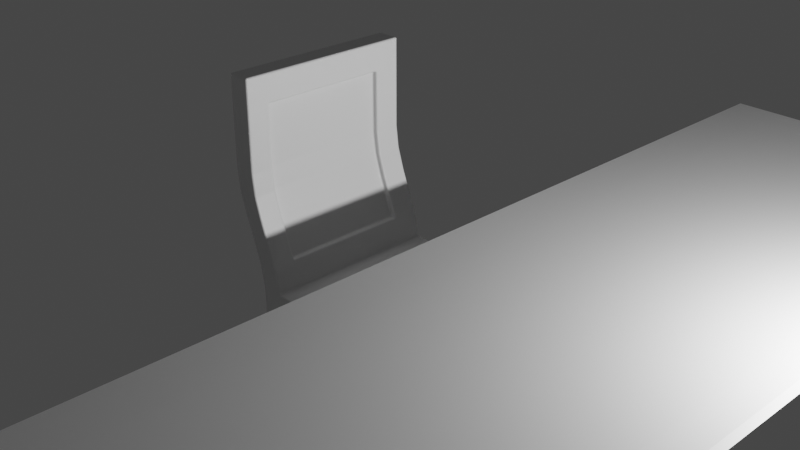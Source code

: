 # Source: Les_3_-_Stoel.blend  (saved by Blender 2.80.74; exported with 4.5.12 LTS)
import bpy
from mathutils import Matrix  # noqa: F401  (used for matrix-valued properties, if any)

bpy.ops.wm.read_factory_settings(use_empty=True)
scene = bpy.context.scene
scene.name = 'Scene'

# ---- collections
col_collection = bpy.data.collections.new('Collection'); scene.collection.children.link(col_collection)

# ---- materials (node trees are filled in below, after node groups)
mat_material = bpy.data.materials.new('Material')
mat_material.alpha_threshold = 0.0
mat_material.use_transparent_shadow = False
mat_material.line_color = (0.0, 0.0, 0.0, 1.0)

# ---- material node trees
mat_material.use_nodes = True; mat_material.node_tree.nodes.clear()
_N = mat_material.node_tree.nodes; _L = mat_material.node_tree.links
n0 = _N.new('ShaderNodeOutputMaterial'); n0.name = 'Material Output'; n0.location = (300, 300)
n1 = _N.new('ShaderNodeBsdfPrincipled'); n1.name = 'Principled BSDF'; n1.location = (10, 300)
n1.distribution = 'GGX'
n1.subsurface_method = 'BURLEY'
n1.inputs[2].default_value = 0.4
n1.inputs[3].default_value = 1.45
n1.inputs[27].default_value = (0.0, 0.0, 0.0, 1.0)
n1.inputs[28].default_value = 1.0
_L.new(n1.outputs[0], n0.inputs[0])
n0.is_active_output = True

# ---- world
world_world = bpy.data.worlds.new('World'); scene.world = world_world
world_world.use_nodes = True; world_world.node_tree.nodes.clear()
_N = world_world.node_tree.nodes; _L = world_world.node_tree.links
n0 = _N.new('ShaderNodeOutputWorld'); n0.name = 'World Output'; n0.location = (300, 300)
n1 = _N.new('ShaderNodeBackground'); n1.name = 'Background'; n1.location = (10, 300)
n1.inputs[0].default_value = (0.05088, 0.05088, 0.05088, 1.0)
_L.new(n1.outputs[0], n0.inputs[0])
n0.is_active_output = True
world_world.color = (0.05088, 0.05088, 0.05088)
world_world.use_sun_shadow = False
world_world.sun_shadow_jitter_overblur = 0.0

# ---- cameras
cam_camera = bpy.data.cameras.new('Camera')
cam_camera.clip_end = 100.0
cam_camera.ortho_scale = 7.314

# ---- lights
light_light = bpy.data.lights.new('Light', 'POINT')
light_light.transmission_factor = 0.0
light_light.energy = 1000.0
light_light.shadow_soft_size = 0.1
light_light.shadow_maximum_resolution = 0.006
light_light.use_absolute_resolution = True

# ---- meshes
me_cube = bpy.data.meshes.new('Cube')
me_cube.from_pydata([(1.0, 1.0, -0.8119), (1.0, 1.0, -1.0), (1.0, -1.0, -0.8119), (1.0, -1.0, -1.0), (-1.004, 1.0, -0.8119), (-1.0, 1.0, -1.0), (-1.004, -1.0, -0.8119), (-1.0, -1.0, -1.0), (0.7701, 1.0, -1.0), (0.7701, -1.0, -0.8119), (0.7701, -1.0, -1.0), (0.7701, 1.0, -0.8119), (-0.7374, 1.0, -1.0), (-0.7415, -1.0, -0.8119), (-0.7374, -1.0, -1.0), (-0.7415, 1.0, -0.8119), (-1.0, -0.7989, -1.0), (1.0, -0.7989, -0.8119), (-1.004, -0.7989, -0.8119), (1.0, -0.7989, -1.0), (0.7701, -0.7989, -1.0), (0.7701, -0.7989, -0.8119), (-0.7374, -0.7989, -1.0), (-0.7415, -0.7989, -0.8119), (-1.004, 0.7598, -0.8119), (1.0, 0.7598, -1.0), (-1.0, 0.7598, -1.0), (1.0, 0.7598, -0.8119), (0.7701, 0.7598, -1.0), (0.7701, 0.7598, -0.8119), (-0.7374, 0.7598, -1.0), (-0.7415, 0.7598, -0.8119), (-1.0, -0.7989, -2.654), (-1.0, -1.0, -2.654), (-0.7374, 1.0, -2.654), (-1.0, 1.0, -2.654), (0.7701, -1.0, -2.654), (1.0, -1.0, -2.654), (1.0, 0.7598, -2.654), (1.0, 1.0, -2.654), (0.7701, 1.0, -2.654), (0.7701, -0.7989, -2.654), (-0.7374, -1.0, -2.654), (-0.7374, -0.7989, -2.654), (1.0, -0.7989, -2.654), (-1.0, 0.7598, -2.654), (0.7701, 0.7598, -2.654), (-0.7374, 0.7598, -2.654), (-1.095, -1.0, 1.446), (-1.357, -1.0, 1.446), (-1.357, 0.7598, 1.446), (-1.357, 1.0, 1.446), (-1.095, 1.0, 1.446), (-1.095, -0.7989, 1.446), (-1.357, -0.7989, 1.446), (-1.095, 0.7598, 1.446), (-1.095, -0.7385, 1.128), (-1.095, -0.7385, 0.9375), (-1.095, -0.7385, 0.6866), (-1.095, -0.7385, 0.4358), (-1.062, -0.7385, 0.1849), (-0.9808, -0.7385, -0.06598), (-0.8813, -0.7385, -0.3168), (-0.812, -0.7385, -0.5108), (-0.812, 0.6994, -0.5108), (-0.8813, 0.6994, -0.3168), (-0.9808, 0.6994, -0.06598), (-1.062, 0.6994, 0.1849), (-1.095, 0.6994, 0.4358), (-1.095, 0.6994, 0.6866), (-1.095, 0.6994, 0.9375), (-1.095, 0.6994, 1.128), (-1.054, -0.7989, -0.5677), (-1.144, -0.7989, -0.3168), (-1.243, -0.7989, -0.06598), (-1.324, -0.7989, 0.1849), (-1.357, -0.7989, 0.4358), (-1.357, -0.7989, 0.6866), (-1.357, -0.7989, 0.9375), (-1.357, -0.7989, 1.188), (-1.357, 0.7598, 1.188), (-1.357, 0.7598, 0.9375), (-1.357, 0.7598, 0.6866), (-1.357, 0.7598, 0.4358), (-1.324, 0.7598, 0.1849), (-1.243, 0.7598, -0.06598), (-1.144, 0.7598, -0.3168), (-1.054, 0.7598, -0.5677), (-1.357, 1.0, 1.188), (-1.357, 1.0, 0.9375), (-1.357, 1.0, 0.6866), (-1.357, 1.0, 0.4358), (-1.324, 1.0, 0.1849), (-1.243, 1.0, -0.06598), (-1.144, 1.0, -0.3168), (-1.054, 1.0, -0.5677), (-0.7917, 1.0, -0.5677), (-0.8813, 1.0, -0.3168), (-0.9808, 1.0, -0.06598), (-1.062, 1.0, 0.1849), (-1.095, 1.0, 0.4358), (-1.095, 1.0, 0.6866), (-1.095, 1.0, 0.9375), (-1.095, 1.0, 1.188), (-1.095, -1.0, 1.188), (-1.095, -1.0, 0.9375), (-1.095, -1.0, 0.6866), (-1.095, -1.0, 0.4358), (-1.062, -1.0, 0.1849), (-0.9808, -1.0, -0.06598), (-0.8813, -1.0, -0.3168), (-0.7917, -1.0, -0.5677), (-1.054, -1.0, -0.5677), (-1.144, -1.0, -0.3168), (-1.243, -1.0, -0.06598), (-1.324, -1.0, 0.1849), (-1.357, -1.0, 0.4358), (-1.357, -1.0, 0.6866), (-1.357, -1.0, 0.9375), (-1.357, -1.0, 1.188), (-1.095, -0.7989, 1.188), (-1.095, -0.7989, 0.9375), (-1.095, -0.7989, 0.6866), (-1.095, -0.7989, 0.4358), (-1.062, -0.7989, 0.1849), (-0.9808, -0.7989, -0.06598), (-0.8813, -0.7989, -0.3168), (-0.7917, -0.7989, -0.5677), (-0.7917, 0.7598, -0.5677), (-0.8813, 0.7598, -0.3168), (-0.9808, 0.7598, -0.06598), (-1.062, 0.7598, 0.1849), (-1.095, 0.7598, 0.4358), (-1.095, 0.7598, 0.6866), (-1.095, 0.7598, 0.9375), (-1.095, 0.7598, 1.188), (-0.9442, 0.6994, -0.3274), (-0.9442, -0.7385, -0.3274), (-1.044, 0.6994, -0.07654), (-1.044, -0.7385, -0.07654), (-1.124, 0.6994, 0.1743), (-1.124, -0.7385, 0.1743), (-1.158, 0.6994, 0.4252), (-1.158, -0.7385, 0.4252), (-1.158, 0.6994, 0.6761), (-1.158, -0.7385, 0.6761), (-1.158, 0.6994, 0.9269), (-1.158, -0.7385, 0.9269), (-1.158, -0.7385, 1.117), (-0.875, -0.7385, -0.5214), (-0.875, 0.6994, -0.5214), (-1.158, 0.6994, 1.117)], [], [(88, 80, 50, 51), (14, 13, 6, 7), (26, 24, 4, 5), (3, 10, 36, 37), (19, 17, 2, 3), (8, 11, 0, 1), (12, 15, 11, 8), (22, 20, 10, 14), (3, 2, 9, 10), (17, 21, 9, 2), (16, 22, 43, 32), (5, 4, 15, 12), (10, 9, 13, 14), (21, 23, 13, 9), (29, 31, 23, 21), (26, 30, 22, 16), (27, 29, 21, 17), (30, 28, 20, 22), (25, 27, 17, 19), (28, 25, 19, 20), (7, 6, 18, 16), (80, 79, 54, 50), (120, 135, 55, 53), (7, 16, 32, 33), (1, 0, 27, 25), (12, 8, 28, 30), (0, 11, 29, 27), (14, 7, 33, 42), (11, 15, 31, 29), (16, 18, 24, 26), (41, 44, 37, 36), (32, 43, 42, 33), (40, 39, 38, 46), (35, 34, 47, 45), (5, 12, 34, 35), (25, 28, 46, 38), (19, 3, 37, 44), (26, 5, 35, 45), (22, 14, 42, 43), (10, 20, 41, 36), (1, 25, 38, 39), (28, 8, 40, 46), (20, 19, 44, 41), (8, 1, 39, 40), (30, 26, 45, 47), (12, 30, 47, 34), (53, 54, 49, 48), (55, 50, 54, 53), (52, 51, 50, 55), (135, 103, 52, 55), (104, 120, 53, 48), (103, 88, 51, 52), (79, 119, 49, 54), (119, 104, 48, 49), (6, 13, 111, 112), (112, 111, 110, 113), (113, 110, 109, 114), (114, 109, 108, 115), (115, 108, 107, 116), (116, 107, 106, 117), (117, 106, 105, 118), (118, 105, 104, 119), (18, 6, 112, 72), (72, 112, 113, 73), (73, 113, 114, 74), (74, 114, 115, 75), (75, 115, 116, 76), (76, 116, 117, 77), (77, 117, 118, 78), (78, 118, 119, 79), (15, 4, 95, 96), (96, 95, 94, 97), (97, 94, 93, 98), (98, 93, 92, 99), (99, 92, 91, 100), (100, 91, 90, 101), (101, 90, 89, 102), (102, 89, 88, 103), (13, 23, 127, 111), (111, 127, 126, 110), (110, 126, 125, 109), (109, 125, 124, 108), (108, 124, 123, 107), (107, 123, 122, 106), (106, 122, 121, 105), (105, 121, 120, 104), (31, 15, 96, 128), (128, 96, 97, 129), (129, 97, 98, 130), (130, 98, 99, 131), (131, 99, 100, 132), (132, 100, 101, 133), (133, 101, 102, 134), (134, 102, 103, 135), (23, 31, 128, 127), (70, 71, 151, 146), (61, 62, 137, 139), (69, 70, 146, 144), (60, 61, 139, 141), (68, 69, 144, 142), (59, 60, 141, 143), (67, 68, 142, 140), (24, 18, 72, 87), (87, 72, 73, 86), (86, 73, 74, 85), (85, 74, 75, 84), (84, 75, 76, 83), (83, 76, 77, 82), (82, 77, 78, 81), (81, 78, 79, 80), (4, 24, 87, 95), (95, 87, 86, 94), (94, 86, 85, 93), (93, 85, 84, 92), (92, 84, 83, 91), (91, 83, 82, 90), (90, 82, 81, 89), (89, 81, 80, 88), (57, 56, 120, 121), (58, 57, 121, 122), (59, 58, 122, 123), (60, 59, 123, 124), (61, 60, 124, 125), (62, 61, 125, 126), (63, 62, 126, 127), (65, 64, 128, 129), (66, 65, 129, 130), (67, 66, 130, 131), (68, 67, 131, 132), (69, 68, 132, 133), (70, 69, 133, 134), (71, 70, 134, 135), (64, 63, 127, 128), (56, 71, 135, 120), (149, 150, 136, 137), (137, 136, 138, 139), (139, 138, 140, 141), (141, 140, 142, 143), (143, 142, 144, 145), (145, 144, 146, 147), (147, 146, 151, 148), (62, 63, 149, 137), (63, 64, 150, 149), (64, 65, 136, 150), (56, 57, 147, 148), (71, 56, 148, 151), (65, 66, 138, 136), (57, 58, 145, 147), (66, 67, 140, 138), (58, 59, 143, 145)])
_uv = me_cube.uv_layers.new(name='UVMap')
_uv.uv.foreach_set('vector', [0.625, 0.75, 0.625, 0.72, 0.625, 0.72, 0.625, 0.75, 0.375, 0.4672, 0.625, 0.4672, 0.625, 0.5, 0.375, 0.5, 0.375, 0.72, 0.625, 0.72, 0.625, 0.75, 0.375, 0.75, 0.375, 0.25, 0.375, 0.2787, 0.375, 0.2787, 0.375, 0.25, 0.125, 0.7249, 0.375, 0.7249, 0.375, 0.75, 0.125, 0.75, 0.625, 0.7213, 0.875, 0.7213, 0.875, 0.75, 0.625, 0.75, 0.625, 0.5328, 0.875, 0.5328, 0.875, 0.7213, 0.625, 0.7213, 0.4078, 0.9749, 0.5963, 0.9749, 0.5963, 1.0, 0.4078, 1.0, 0.375, 0.25, 0.625, 0.25, 0.625, 0.2787, 0.375, 0.2787, 0.375, 0.2249, 0.4037, 0.2249, 0.4037, 0.25, 0.375, 0.25, 0.375, 0.9749, 0.4078, 0.9749, 0.4078, 0.9749, 0.375, 0.9749, 0.625, 0.5, 0.875, 0.5, 0.875, 0.5328, 0.625, 0.5328, 0.375, 0.2787, 0.625, 0.2787, 0.625, 0.4672, 0.375, 0.4672, 0.4037, 0.2249, 0.5922, 0.2249, 0.5922, 0.25, 0.4037, 0.25, 0.4037, 0.03003, 0.5922, 0.03003, 0.5922, 0.2249, 0.4037, 0.2249, 0.375, 0.78, 0.4078, 0.78, 0.4078, 0.9749, 0.375, 0.9749, 0.375, 0.03003, 0.4037, 0.03003, 0.4037, 0.2249, 0.375, 0.2249, 0.4078, 0.78, 0.5963, 0.78, 0.5963, 0.9749, 0.4078, 0.9749, 0.125, 0.53, 0.375, 0.53, 0.375, 0.7249, 0.125, 0.7249, 0.5963, 0.78, 0.625, 0.78, 0.625, 0.9749, 0.5963, 0.9749, 0.375, 0.5, 0.625, 0.5, 0.625, 0.5251, 0.375, 0.5251, 0.625, 0.72, 0.625, 0.5251, 0.625, 0.5251, 0.625, 0.72, 0.5922, 0.2249, 0.5922, 0.03003, 0.5922, 0.03003, 0.5922, 0.2249, 0.375, 0.5, 0.375, 0.5251, 0.375, 0.5251, 0.375, 0.5, 0.125, 0.5, 0.375, 0.5, 0.375, 0.53, 0.125, 0.53, 0.4078, 0.75, 0.5963, 0.75, 0.5963, 0.78, 0.4078, 0.78, 0.375, 0.0, 0.4037, 0.0, 0.4037, 0.03003, 0.375, 0.03003, 0.375, 0.4672, 0.375, 0.5, 0.375, 0.5, 0.375, 0.4672, 0.4037, 0.0, 0.5922, 0.0, 0.5922, 0.03003, 0.4037, 0.03003, 0.375, 0.5251, 0.625, 0.5251, 0.625, 0.72, 0.375, 0.72, 0.5963, 0.9749, 0.625, 0.9749, 0.625, 1.0, 0.5963, 1.0, 0.375, 0.9749, 0.4078, 0.9749, 0.4078, 1.0, 0.375, 1.0, 0.5963, 0.75, 0.625, 0.75, 0.625, 0.78, 0.5963, 0.78, 0.375, 0.75, 0.4078, 0.75, 0.4078, 0.78, 0.375, 0.78, 0.625, 0.5, 0.625, 0.5328, 0.625, 0.5328, 0.625, 0.5, 0.625, 0.78, 0.5963, 0.78, 0.5963, 0.78, 0.625, 0.78, 0.125, 0.7249, 0.125, 0.75, 0.125, 0.75, 0.125, 0.7249, 0.375, 0.72, 0.375, 0.75, 0.375, 0.75, 0.375, 0.72, 0.4078, 0.9749, 0.4078, 1.0, 0.4078, 1.0, 0.4078, 0.9749, 0.5963, 1.0, 0.5963, 0.9749, 0.5963, 0.9749, 0.5963, 1.0, 0.125, 0.5, 0.125, 0.53, 0.125, 0.53, 0.125, 0.5, 0.5963, 0.78, 0.5963, 0.75, 0.5963, 0.75, 0.5963, 0.78, 0.5963, 0.9749, 0.625, 0.9749, 0.625, 0.9749, 0.5963, 0.9749, 0.625, 0.7213, 0.625, 0.75, 0.625, 0.75, 0.625, 0.7213, 0.4078, 0.78, 0.375, 0.78, 0.375, 0.78, 0.4078, 0.78, 0.4078, 0.75, 0.4078, 0.78, 0.4078, 0.78, 0.4078, 0.75, 0.5922, 0.2249, 0.625, 0.2249, 0.625, 0.25, 0.5922, 0.25, 0.5922, 0.03003, 0.625, 0.03003, 0.625, 0.2249, 0.5922, 0.2249, 0.5922, 0.0, 0.625, 0.0, 0.625, 0.03003, 0.5922, 0.03003, 0.5922, 0.03003, 0.5922, 0.0, 0.5922, 0.0, 0.5922, 0.03003, 0.5922, 0.25, 0.5922, 0.2249, 0.5922, 0.2249, 0.5922, 0.25, 0.875, 0.5328, 0.875, 0.5, 0.875, 0.5, 0.875, 0.5328, 0.625, 0.5251, 0.625, 0.5, 0.625, 0.5, 0.625, 0.5251, 0.625, 0.5, 0.625, 0.4672, 0.625, 0.4672, 0.625, 0.5, 0.625, 0.5, 0.625, 0.4672, 0.625, 0.4672, 0.625, 0.5, 0.625, 0.5, 0.625, 0.4672, 0.625, 0.4672, 0.625, 0.5, 0.625, 0.5, 0.625, 0.4672, 0.625, 0.4672, 0.625, 0.5, 0.625, 0.5, 0.625, 0.4672, 0.625, 0.4672, 0.625, 0.5, 0.625, 0.5, 0.625, 0.4672, 0.625, 0.4672, 0.625, 0.5, 0.625, 0.5, 0.625, 0.4672, 0.625, 0.4672, 0.625, 0.5, 0.625, 0.5, 0.625, 0.4672, 0.625, 0.4672, 0.625, 0.5, 0.625, 0.5, 0.625, 0.4672, 0.625, 0.4672, 0.625, 0.5, 0.625, 0.5251, 0.625, 0.5, 0.625, 0.5, 0.625, 0.5251, 0.625, 0.5251, 0.625, 0.5, 0.625, 0.5, 0.625, 0.5251, 0.625, 0.5251, 0.625, 0.5, 0.625, 0.5, 0.625, 0.5251, 0.625, 0.5251, 0.625, 0.5, 0.625, 0.5, 0.625, 0.5251, 0.625, 0.5251, 0.625, 0.5, 0.625, 0.5, 0.625, 0.5251, 0.625, 0.5251, 0.625, 0.5, 0.625, 0.5, 0.625, 0.5251, 0.625, 0.5251, 0.625, 0.5, 0.625, 0.5, 0.625, 0.5251, 0.625, 0.5251, 0.625, 0.5, 0.625, 0.5, 0.625, 0.5251, 0.875, 0.5328, 0.875, 0.5, 0.875, 0.5, 0.875, 0.5328, 0.875, 0.5328, 0.875, 0.5, 0.875, 0.5, 0.875, 0.5328, 0.875, 0.5328, 0.875, 0.5, 0.875, 0.5, 0.875, 0.5328, 0.875, 0.5328, 0.875, 0.5, 0.875, 0.5, 0.875, 0.5328, 0.875, 0.5328, 0.875, 0.5, 0.875, 0.5, 0.875, 0.5328, 0.875, 0.5328, 0.875, 0.5, 0.875, 0.5, 0.875, 0.5328, 0.875, 0.5328, 0.875, 0.5, 0.875, 0.5, 0.875, 0.5328, 0.875, 0.5328, 0.875, 0.5, 0.875, 0.5, 0.875, 0.5328, 0.5922, 0.25, 0.5922, 0.2249, 0.5922, 0.2249, 0.5922, 0.25, 0.5922, 0.25, 0.5922, 0.2249, 0.5922, 0.2249, 0.5922, 0.25, 0.5922, 0.25, 0.5922, 0.2249, 0.5922, 0.2249, 0.5922, 0.25, 0.5922, 0.25, 0.5922, 0.2249, 0.5922, 0.2249, 0.5922, 0.25, 0.5922, 0.25, 0.5922, 0.2249, 0.5922, 0.2249, 0.5922, 0.25, 0.5922, 0.25, 0.5922, 0.2249, 0.5922, 0.2249, 0.5922, 0.25, 0.5922, 0.25, 0.5922, 0.2249, 0.5922, 0.2249, 0.5922, 0.25, 0.5922, 0.25, 0.5922, 0.2249, 0.5922, 0.2249, 0.5922, 0.25, 0.5922, 0.03003, 0.5922, 0.0, 0.5922, 0.0, 0.5922, 0.03003, 0.5922, 0.03003, 0.5922, 0.0, 0.5922, 0.0, 0.5922, 0.03003, 0.5922, 0.03003, 0.5922, 0.0, 0.5922, 0.0, 0.5922, 0.03003, 0.5922, 0.03003, 0.5922, 0.0, 0.5922, 0.0, 0.5922, 0.03003, 0.5922, 0.03003, 0.5922, 0.0, 0.5922, 0.0, 0.5922, 0.03003, 0.5922, 0.03003, 0.5922, 0.0, 0.5922, 0.0, 0.5922, 0.03003, 0.5922, 0.03003, 0.5922, 0.0, 0.5922, 0.0, 0.5922, 0.03003, 0.5922, 0.03003, 0.5922, 0.0, 0.5922, 0.0, 0.5922, 0.03003, 0.5922, 0.2249, 0.5922, 0.03003, 0.5922, 0.03003, 0.5922, 0.2249, 0.5922, 0.03758, 0.5922, 0.03758, 0.5922, 0.03758, 0.5922, 0.03758, 0.5922, 0.2173, 0.5922, 0.2173, 0.5922, 0.2173, 0.5922, 0.2173, 0.5922, 0.03758, 0.5922, 0.03758, 0.5922, 0.03758, 0.5922, 0.03758, 0.5922, 0.2173, 0.5922, 0.2173, 0.5922, 0.2173, 0.5922, 0.2173, 0.5922, 0.03758, 0.5922, 0.03758, 0.5922, 0.03758, 0.5922, 0.03758, 0.5922, 0.2173, 0.5922, 0.2173, 0.5922, 0.2173, 0.5922, 0.2173, 0.5922, 0.03758, 0.5922, 0.03758, 0.5922, 0.03758, 0.5922, 0.03758, 0.625, 0.72, 0.625, 0.5251, 0.625, 0.5251, 0.625, 0.72, 0.625, 0.72, 0.625, 0.5251, 0.625, 0.5251, 0.625, 0.72, 0.625, 0.72, 0.625, 0.5251, 0.625, 0.5251, 0.625, 0.72, 0.625, 0.72, 0.625, 0.5251, 0.625, 0.5251, 0.625, 0.72, 0.625, 0.72, 0.625, 0.5251, 0.625, 0.5251, 0.625, 0.72, 0.625, 0.72, 0.625, 0.5251, 0.625, 0.5251, 0.625, 0.72, 0.625, 0.72, 0.625, 0.5251, 0.625, 0.5251, 0.625, 0.72, 0.625, 0.72, 0.625, 0.5251, 0.625, 0.5251, 0.625, 0.72, 0.625, 0.75, 0.625, 0.72, 0.625, 0.72, 0.625, 0.75, 0.625, 0.75, 0.625, 0.72, 0.625, 0.72, 0.625, 0.75, 0.625, 0.75, 0.625, 0.72, 0.625, 0.72, 0.625, 0.75, 0.625, 0.75, 0.625, 0.72, 0.625, 0.72, 0.625, 0.75, 0.625, 0.75, 0.625, 0.72, 0.625, 0.72, 0.625, 0.75, 0.625, 0.75, 0.625, 0.72, 0.625, 0.72, 0.625, 0.75, 0.625, 0.75, 0.625, 0.72, 0.625, 0.72, 0.625, 0.75, 0.625, 0.75, 0.625, 0.72, 0.625, 0.72, 0.625, 0.75, 0.5922, 0.2173, 0.5922, 0.2173, 0.5922, 0.2249, 0.5922, 0.2249, 0.5922, 0.2173, 0.5922, 0.2173, 0.5922, 0.2249, 0.5922, 0.2249, 0.5922, 0.2173, 0.5922, 0.2173, 0.5922, 0.2249, 0.5922, 0.2249, 0.5922, 0.2173, 0.5922, 0.2173, 0.5922, 0.2249, 0.5922, 0.2249, 0.5922, 0.2173, 0.5922, 0.2173, 0.5922, 0.2249, 0.5922, 0.2249, 0.5922, 0.2173, 0.5922, 0.2173, 0.5922, 0.2249, 0.5922, 0.2249, 0.5922, 0.2173, 0.5922, 0.2173, 0.5922, 0.2249, 0.5922, 0.2249, 0.5922, 0.03758, 0.5922, 0.03758, 0.5922, 0.03003, 0.5922, 0.03003, 0.5922, 0.03758, 0.5922, 0.03758, 0.5922, 0.03003, 0.5922, 0.03003, 0.5922, 0.03758, 0.5922, 0.03758, 0.5922, 0.03003, 0.5922, 0.03003, 0.5922, 0.03758, 0.5922, 0.03758, 0.5922, 0.03003, 0.5922, 0.03003, 0.5922, 0.03758, 0.5922, 0.03758, 0.5922, 0.03003, 0.5922, 0.03003, 0.5922, 0.03758, 0.5922, 0.03758, 0.5922, 0.03003, 0.5922, 0.03003, 0.5922, 0.03758, 0.5922, 0.03758, 0.5922, 0.03003, 0.5922, 0.03003, 0.5922, 0.03758, 0.5922, 0.2173, 0.5922, 0.2249, 0.5922, 0.03003, 0.5922, 0.2173, 0.5922, 0.03758, 0.5922, 0.03003, 0.5922, 0.2249, 0.5922, 0.2173, 0.5922, 0.03758, 0.5922, 0.03758, 0.5922, 0.2173, 0.5922, 0.2173, 0.5922, 0.03758, 0.5922, 0.03758, 0.5922, 0.2173, 0.5922, 0.2173, 0.5922, 0.03758, 0.5922, 0.03758, 0.5922, 0.2173, 0.5922, 0.2173, 0.5922, 0.03758, 0.5922, 0.03758, 0.5922, 0.2173, 0.5922, 0.2173, 0.5922, 0.03758, 0.5922, 0.03758, 0.5922, 0.2173, 0.5922, 0.2173, 0.5922, 0.03758, 0.5922, 0.03758, 0.5922, 0.2173, 0.5922, 0.2173, 0.5922, 0.03758, 0.5922, 0.03758, 0.5922, 0.2173, 0.5922, 0.2173, 0.5922, 0.2173, 0.5922, 0.2173, 0.5922, 0.2173, 0.5922, 0.2173, 0.5922, 0.03758, 0.5922, 0.03758, 0.5922, 0.2173, 0.5922, 0.03758, 0.5922, 0.03758, 0.5922, 0.03758, 0.5922, 0.03758, 0.5922, 0.2173, 0.5922, 0.2173, 0.5922, 0.2173, 0.5922, 0.2173, 0.5922, 0.03758, 0.5922, 0.2173, 0.5922, 0.2173, 0.5922, 0.03758, 0.5922, 0.03758, 0.5922, 0.03758, 0.5922, 0.03758, 0.5922, 0.03758, 0.5922, 0.2173, 0.5922, 0.2173, 0.5922, 0.2173, 0.5922, 0.2173, 0.5922, 0.03758, 0.5922, 0.03758, 0.5922, 0.03758, 0.5922, 0.03758, 0.5922, 0.2173, 0.5922, 0.2173, 0.5922, 0.2173, 0.5922, 0.2173])
me_cube.materials.append(mat_material)
me_cube.use_remesh_preserve_volume = False
me_cube.use_remesh_preserve_attributes = False
me_cube.use_mirror_vertex_groups = False
me_cube.update()
me_cube_001 = bpy.data.meshes.new('Cube.001')
me_cube_001.from_pydata([(-1.0, -1.0, -1.0), (-1.0, -1.0, 1.0), (-1.0, 1.0, -1.0), (-1.0, 1.0, 1.0), (1.0, -1.0, -1.0), (1.0, -1.0, 1.0), (1.0, 1.0, -1.083), (1.0, 1.0, 0.9195), (-1.0, -0.968, -1.0), (-1.0, -0.968, 1.0), (1.0, -0.968, -1.0), (1.0, -0.968, 1.0), (-1.0, 0.921, 1.0), (1.0, 0.921, -1.109), (-1.0, 0.921, -1.0), (1.0, 0.921, 0.895), (0.817, 1.0, -1.044), (0.817, 1.0, 0.948), (0.817, -1.0, -1.0), (0.817, -1.0, 1.0), (0.817, -0.968, 1.0), (0.817, -0.968, -1.0), (0.817, 0.921, -1.092), (0.817, 0.921, 0.9236), (-0.7069, 1.0, -1.0), (-0.7069, -1.0, 1.0), (-0.7069, -0.968, -1.0), (-0.7069, 0.921, -1.0), (-0.7069, 1.0, 1.0), (-0.7069, -1.0, -1.0), (-0.7069, -0.968, 1.0), (-0.7069, 0.921, 1.0), (-1.0, -0.968, -41.7), (-1.0, -1.0, -41.7), (-0.7069, 1.0, -41.7), (-1.0, 1.0, -41.7), (1.0, 0.921, -41.81), (1.0, 1.0, -41.79), (0.817, -1.0, -41.7), (1.0, -1.0, -41.7), (1.0, -0.968, -41.7), (-0.7069, -0.968, -41.7), (-1.0, 0.921, -41.7), (-0.7069, 0.921, -41.7), (0.817, 1.0, -41.77), (0.817, -0.968, -41.7), (0.817, 0.921, -41.8), (-0.7069, -1.0, -41.7)], [], [(14, 12, 3, 2), (16, 17, 7, 6), (10, 11, 5, 4), (29, 25, 1, 0), (18, 21, 45, 38), (30, 9, 1, 25), (31, 12, 9, 30), (22, 13, 10, 21), (13, 15, 11, 10), (0, 1, 9, 8), (6, 7, 15, 13), (2, 24, 34, 35), (28, 3, 12, 31), (8, 9, 12, 14), (7, 17, 23, 15), (24, 16, 22, 27), (27, 22, 21, 26), (15, 23, 20, 11), (11, 20, 19, 5), (26, 21, 18, 29), (4, 5, 19, 18), (24, 28, 17, 16), (2, 3, 28, 24), (21, 10, 40, 45), (14, 27, 26, 8), (24, 27, 43, 34), (17, 28, 31, 23), (23, 31, 30, 20), (20, 30, 25, 19), (18, 19, 25, 29), (45, 40, 39, 38), (44, 37, 36, 46), (32, 41, 47, 33), (35, 34, 43, 42), (13, 22, 46, 36), (29, 0, 33, 47), (16, 6, 37, 44), (10, 4, 39, 40), (6, 13, 36, 37), (14, 2, 35, 42), (0, 8, 32, 33), (22, 16, 44, 46), (26, 29, 47, 41), (8, 26, 41, 32), (4, 18, 38, 39), (27, 14, 42, 43)])
_uv = me_cube_001.uv_layers.new(name='UVMap')
_uv.uv.foreach_set('vector', [0.375, 0.2401, 0.625, 0.2401, 0.625, 0.25, 0.375, 0.25, 0.375, 0.4771, 0.625, 0.4771, 0.625, 0.5, 0.375, 0.5, 0.375, 0.746, 0.625, 0.746, 0.625, 0.75, 0.375, 0.75, 0.375, 0.9634, 0.625, 0.9634, 0.625, 1.0, 0.375, 1.0, 0.3521, 0.75, 0.3521, 0.746, 0.3521, 0.746, 0.3521, 0.75, 0.8384, 0.746, 0.875, 0.746, 0.875, 0.75, 0.8384, 0.75, 0.8384, 0.5099, 0.875, 0.5099, 0.875, 0.746, 0.8384, 0.746, 0.3521, 0.5099, 0.375, 0.5099, 0.375, 0.746, 0.3521, 0.746, 0.375, 0.5099, 0.625, 0.5099, 0.625, 0.746, 0.375, 0.746, 0.375, 0.0, 0.625, 0.0, 0.625, 0.003995, 0.375, 0.003995, 0.375, 0.5, 0.625, 0.5, 0.625, 0.5099, 0.375, 0.5099, 0.375, 0.25, 0.375, 0.2866, 0.375, 0.2866, 0.375, 0.25, 0.8384, 0.5, 0.875, 0.5, 0.875, 0.5099, 0.8384, 0.5099, 0.375, 0.003995, 0.625, 0.003995, 0.625, 0.2401, 0.375, 0.2401, 0.625, 0.5, 0.6479, 0.5, 0.6479, 0.5099, 0.625, 0.5099, 0.1616, 0.5, 0.3521, 0.5, 0.3521, 0.5099, 0.1616, 0.5099, 0.1616, 0.5099, 0.3521, 0.5099, 0.3521, 0.746, 0.1616, 0.746, 0.625, 0.5099, 0.6479, 0.5099, 0.6479, 0.746, 0.625, 0.746, 0.625, 0.746, 0.6479, 0.746, 0.6479, 0.75, 0.625, 0.75, 0.1616, 0.746, 0.3521, 0.746, 0.3521, 0.75, 0.1616, 0.75, 0.375, 0.75, 0.625, 0.75, 0.625, 0.7729, 0.375, 0.7729, 0.375, 0.2866, 0.625, 0.2866, 0.625, 0.4771, 0.375, 0.4771, 0.375, 0.25, 0.625, 0.25, 0.625, 0.2866, 0.375, 0.2866, 0.3521, 0.746, 0.375, 0.746, 0.375, 0.746, 0.3521, 0.746, 0.125, 0.5099, 0.1616, 0.5099, 0.1616, 0.746, 0.125, 0.746, 0.1616, 0.5, 0.1616, 0.5099, 0.1616, 0.5099, 0.1616, 0.5, 0.6479, 0.5, 0.8384, 0.5, 0.8384, 0.5099, 0.6479, 0.5099, 0.6479, 0.5099, 0.8384, 0.5099, 0.8384, 0.746, 0.6479, 0.746, 0.6479, 0.746, 0.8384, 0.746, 0.8384, 0.75, 0.6479, 0.75, 0.375, 0.7729, 0.625, 0.7729, 0.625, 0.9634, 0.375, 0.9634, 0.3521, 0.746, 0.375, 0.746, 0.375, 0.75, 0.3521, 0.75, 0.3521, 0.5, 0.375, 0.5, 0.375, 0.5099, 0.3521, 0.5099, 0.125, 0.746, 0.1616, 0.746, 0.1616, 0.75, 0.125, 0.75, 0.125, 0.5, 0.1616, 0.5, 0.1616, 0.5099, 0.125, 0.5099, 0.375, 0.5099, 0.3521, 0.5099, 0.3521, 0.5099, 0.375, 0.5099, 0.375, 0.9634, 0.375, 1.0, 0.375, 1.0, 0.375, 0.9634, 0.375, 0.4771, 0.375, 0.5, 0.375, 0.5, 0.375, 0.4771, 0.375, 0.746, 0.375, 0.75, 0.375, 0.75, 0.375, 0.746, 0.375, 0.5, 0.375, 0.5099, 0.375, 0.5099, 0.375, 0.5, 0.375, 0.2401, 0.375, 0.25, 0.375, 0.25, 0.375, 0.2401, 0.375, 0.0, 0.375, 0.003995, 0.375, 0.003995, 0.375, 0.0, 0.3521, 0.5099, 0.3521, 0.5, 0.3521, 0.5, 0.3521, 0.5099, 0.1616, 0.746, 0.1616, 0.75, 0.1616, 0.75, 0.1616, 0.746, 0.125, 0.746, 0.1616, 0.746, 0.1616, 0.746, 0.125, 0.746, 0.375, 0.75, 0.375, 0.7729, 0.375, 0.7729, 0.375, 0.75, 0.1616, 0.5099, 0.125, 0.5099, 0.125, 0.5099, 0.1616, 0.5099])
me_cube_001.use_remesh_preserve_volume = False
me_cube_001.use_remesh_preserve_attributes = False
me_cube_001.use_mirror_vertex_groups = False
me_cube_001.update()

# ---- objects
ob_cube = bpy.data.objects.new('Cube', me_cube)
ob_light = bpy.data.objects.new('Light', light_light)
ob_camera = bpy.data.objects.new('Camera', cam_camera)
ob_cube_001 = bpy.data.objects.new('Cube.001', me_cube_001)

# ---- transforms, parenting, visibility, modifiers, constraints
ob_cube.location = (0.0, 0.0, 0.0)
ob_cube.lock_rotations_4d = False
ob_cube.empty_display_type = 'ARROWS'
ob_cube.lineart.crease_threshold = 0.0
_m = ob_cube.modifiers.new('Bevel', 'BEVEL')
_m.width = 0.02
_m.width_pct = 0.02
_m.segments = 5
_m.limit_method = 'NONE'
ob_light.location = (5.205, 1.005, 0.8591)
ob_light.rotation_euler = (0.6503, 0.05522, 1.866)
ob_light.lock_rotations_4d = False
ob_light.empty_display_type = 'ARROWS'
ob_light.color = (0.0, 0.0, 0.0, 0.0)
ob_light.lineart.crease_threshold = 0.0
ob_camera.location = (7.359, -6.926, 4.958)
ob_camera.rotation_euler = (1.109, 0.0, 0.8149)
ob_camera.lock_rotations_4d = False
ob_camera.empty_display_type = 'ARROWS'
ob_camera.color = (0.0, 0.0, 0.0, 0.0)
ob_camera.display_type = 'WIRE'
ob_camera.lineart.crease_threshold = 0.0
ob_cube_001.location = (2.47, 0.0, 0.0)
ob_cube_001.scale = (1.808, 5.301, 0.07587)
ob_cube_001.lineart.crease_threshold = 0.0

# ---- collection membership
col_collection.objects.link(ob_cube)
col_collection.objects.link(ob_light)
col_collection.objects.link(ob_camera)
col_collection.objects.link(ob_cube_001)

# ---- scene / render settings (as saved in the file)
scene.camera = ob_camera
scene.frame_start = 1; scene.frame_end = 250; scene.frame_set(1)
scene.render.engine = 'BLENDER_EEVEE_NEXT'
scene.cycles.use_denoising = False
scene.cycles.samples = 128
scene.cycles.sampling_pattern = 'TABULATED_SOBOL'
scene.cycles.use_adaptive_sampling = False
scene.cycles.use_light_tree = False
scene.view_settings.view_transform = 'Filmic'
bpy.context.view_layer.update()
